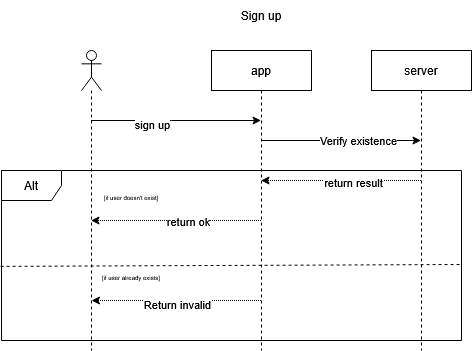

The diagram above was exported from draw.io. Its source (the exported page's mxGraphModel, read from the mxfile embedded in the PNG):
<mxGraphModel dx="1678" dy="882" grid="1" gridSize="10" guides="1" tooltips="1" connect="1" arrows="1" fold="1" page="1" pageScale="1" pageWidth="850" pageHeight="1100" math="0" shadow="0">
  <root>
    <mxCell id="0" />
    <mxCell id="1" parent="0" />
    <mxCell id="5ZKevYBNKdBM2nSNVLT0-263" parent="1" style="shape=umlLifeline;perimeter=lifelinePerimeter;whiteSpace=wrap;html=1;container=1;dropTarget=0;collapsible=0;recursiveResize=0;outlineConnect=0;portConstraint=eastwest;newEdgeStyle={&quot;edgeStyle&quot;:&quot;elbowEdgeStyle&quot;,&quot;elbow&quot;:&quot;vertical&quot;,&quot;curved&quot;:0,&quot;rounded&quot;:0};" value="app" vertex="1">
      <mxGeometry height="300" width="100" x="330" y="80" as="geometry" />
    </mxCell>
    <mxCell id="5ZKevYBNKdBM2nSNVLT0-264" parent="1" style="shape=umlLifeline;perimeter=lifelinePerimeter;whiteSpace=wrap;html=1;container=1;dropTarget=0;collapsible=0;recursiveResize=0;outlineConnect=0;portConstraint=eastwest;newEdgeStyle={&quot;curved&quot;:0,&quot;rounded&quot;:0};" value="server" vertex="1">
      <mxGeometry height="300" width="100" x="490" y="80" as="geometry" />
    </mxCell>
    <mxCell id="5ZKevYBNKdBM2nSNVLT0-265" parent="1" style="shape=umlLifeline;perimeter=lifelinePerimeter;whiteSpace=wrap;html=1;container=1;dropTarget=0;collapsible=0;recursiveResize=0;outlineConnect=0;portConstraint=eastwest;newEdgeStyle={&quot;curved&quot;:0,&quot;rounded&quot;:0};participant=umlActor;" value="" vertex="1">
      <mxGeometry height="300" width="20" x="200" y="80" as="geometry" />
    </mxCell>
    <mxCell id="5ZKevYBNKdBM2nSNVLT0-266" edge="1" parent="1" source="5ZKevYBNKdBM2nSNVLT0-265" style="endArrow=classic;html=1;rounded=0;" target="5ZKevYBNKdBM2nSNVLT0-263" value="">
      <mxGeometry height="50" relative="1" width="50" as="geometry">
        <Array as="points">
          <mxPoint x="290" y="150" />
        </Array>
        <mxPoint x="230" y="150" as="sourcePoint" />
        <mxPoint x="380" y="210" as="targetPoint" />
      </mxGeometry>
    </mxCell>
    <mxCell id="5ZKevYBNKdBM2nSNVLT0-267" connectable="0" parent="5ZKevYBNKdBM2nSNVLT0-266" style="edgeLabel;html=1;align=center;verticalAlign=middle;resizable=0;points=[];" value="sign up" vertex="1">
      <mxGeometry relative="1" x="-0.2795" y="-3" as="geometry">
        <mxPoint as="offset" />
      </mxGeometry>
    </mxCell>
    <mxCell id="5ZKevYBNKdBM2nSNVLT0-268" edge="1" parent="1" source="5ZKevYBNKdBM2nSNVLT0-263" style="endArrow=classic;html=1;rounded=0;" target="5ZKevYBNKdBM2nSNVLT0-264" value="">
      <mxGeometry height="50" relative="1" width="50" as="geometry">
        <Array as="points">
          <mxPoint x="460" y="170" />
        </Array>
        <mxPoint x="440" y="170" as="sourcePoint" />
        <mxPoint x="380" y="210" as="targetPoint" />
      </mxGeometry>
    </mxCell>
    <mxCell id="5ZKevYBNKdBM2nSNVLT0-269" connectable="0" parent="5ZKevYBNKdBM2nSNVLT0-268" style="edgeLabel;html=1;align=center;verticalAlign=middle;resizable=0;points=[];" value="Verify existence" vertex="1">
      <mxGeometry relative="1" x="0.2066" y="1" as="geometry">
        <mxPoint as="offset" />
      </mxGeometry>
    </mxCell>
    <mxCell id="5ZKevYBNKdBM2nSNVLT0-270" edge="1" parent="1" source="5ZKevYBNKdBM2nSNVLT0-264" style="endArrow=classic;html=1;rounded=0;dashed=1;dashPattern=1 1;" target="5ZKevYBNKdBM2nSNVLT0-263" value="">
      <mxGeometry height="50" relative="1" width="50" as="geometry">
        <Array as="points">
          <mxPoint x="460" y="210" />
        </Array>
        <mxPoint x="330" y="260" as="sourcePoint" />
        <mxPoint x="380" y="210" as="targetPoint" />
      </mxGeometry>
    </mxCell>
    <mxCell id="5ZKevYBNKdBM2nSNVLT0-271" connectable="0" parent="5ZKevYBNKdBM2nSNVLT0-270" style="edgeLabel;html=1;align=center;verticalAlign=middle;resizable=0;points=[];" value="&lt;div&gt;return result&lt;/div&gt;" vertex="1">
      <mxGeometry relative="1" x="-0.1529" y="1" as="geometry">
        <mxPoint as="offset" />
      </mxGeometry>
    </mxCell>
    <mxCell id="5ZKevYBNKdBM2nSNVLT0-272" parent="1" style="shape=umlFrame;whiteSpace=wrap;html=1;pointerEvents=0;" value="Alt" vertex="1">
      <mxGeometry height="170" width="460" x="120" y="200" as="geometry" />
    </mxCell>
    <mxCell id="5ZKevYBNKdBM2nSNVLT0-273" parent="1" style="text;html=1;whiteSpace=wrap;strokeColor=none;fillColor=none;align=center;verticalAlign=middle;rounded=0;" value="Sign up" vertex="1">
      <mxGeometry height="30" width="60" x="350" y="30" as="geometry" />
    </mxCell>
    <mxCell id="5ZKevYBNKdBM2nSNVLT0-274" edge="1" parent="1" source="5ZKevYBNKdBM2nSNVLT0-263" style="endArrow=classic;html=1;rounded=0;" value="">
      <mxGeometry height="50" relative="1" width="50" as="geometry">
        <mxPoint x="330" y="250" as="sourcePoint" />
        <mxPoint x="380" y="200" as="targetPoint" />
      </mxGeometry>
    </mxCell>
    <mxCell id="5ZKevYBNKdBM2nSNVLT0-275" edge="1" parent="1" source="5ZKevYBNKdBM2nSNVLT0-263" style="edgeStyle=none;orthogonalLoop=1;jettySize=auto;html=1;rounded=0;dashed=1;dashPattern=1 1;" target="5ZKevYBNKdBM2nSNVLT0-265" value="">
      <mxGeometry relative="1" width="100" as="geometry">
        <Array as="points">
          <mxPoint x="340" y="250" />
        </Array>
        <mxPoint x="80" y="130" as="sourcePoint" />
        <mxPoint x="180" y="130" as="targetPoint" />
      </mxGeometry>
    </mxCell>
    <mxCell id="5ZKevYBNKdBM2nSNVLT0-276" connectable="0" parent="5ZKevYBNKdBM2nSNVLT0-275" style="edgeLabel;html=1;align=center;verticalAlign=middle;resizable=0;points=[];" value="return ok" vertex="1">
      <mxGeometry relative="1" x="-0.1354" as="geometry">
        <mxPoint as="offset" />
      </mxGeometry>
    </mxCell>
    <mxCell id="5ZKevYBNKdBM2nSNVLT0-277" edge="1" parent="1" style="edgeStyle=none;orthogonalLoop=1;jettySize=auto;html=1;rounded=0;dashed=1;dashPattern=1 1;" value="">
      <mxGeometry relative="1" width="100" as="geometry">
        <Array as="points" />
        <mxPoint x="379.5" y="330" as="sourcePoint" />
        <mxPoint x="210.02380952380952" y="330" as="targetPoint" />
      </mxGeometry>
    </mxCell>
    <mxCell id="5ZKevYBNKdBM2nSNVLT0-278" connectable="0" parent="5ZKevYBNKdBM2nSNVLT0-277" style="edgeLabel;html=1;align=center;verticalAlign=middle;resizable=0;points=[];" value="Return invalid" vertex="1">
      <mxGeometry relative="1" x="-0.0062" y="3" as="geometry">
        <mxPoint as="offset" />
      </mxGeometry>
    </mxCell>
    <mxCell id="5ZKevYBNKdBM2nSNVLT0-279" edge="1" parent="1" source="5ZKevYBNKdBM2nSNVLT0-272" style="endArrow=none;dashed=1;html=1;rounded=0;exitX=-0.002;exitY=0.564;exitDx=0;exitDy=0;exitPerimeter=0;entryX=0.998;entryY=0.553;entryDx=0;entryDy=0;entryPerimeter=0;" target="5ZKevYBNKdBM2nSNVLT0-272" value="">
      <mxGeometry height="50" relative="1" width="50" as="geometry">
        <mxPoint x="330" y="250" as="sourcePoint" />
        <mxPoint x="380" y="200" as="targetPoint" />
      </mxGeometry>
    </mxCell>
    <mxCell id="5ZKevYBNKdBM2nSNVLT0-280" parent="1" style="text;html=1;whiteSpace=wrap;strokeColor=none;fillColor=none;align=center;verticalAlign=middle;rounded=0;" value="&lt;font style=&quot;font-size: 6px;&quot;&gt;[if user doesn't exist]&lt;/font&gt;" vertex="1">
      <mxGeometry height="30" width="60" x="220" y="210" as="geometry" />
    </mxCell>
    <mxCell id="5ZKevYBNKdBM2nSNVLT0-281" parent="1" style="text;html=1;whiteSpace=wrap;strokeColor=none;fillColor=none;align=center;verticalAlign=middle;rounded=0;" value="&lt;font style=&quot;font-size: 6px;&quot;&gt;[if user already exists]&lt;/font&gt;" vertex="1">
      <mxGeometry height="30" width="60" x="220" y="290" as="geometry" />
    </mxCell>
  </root>
</mxGraphModel>